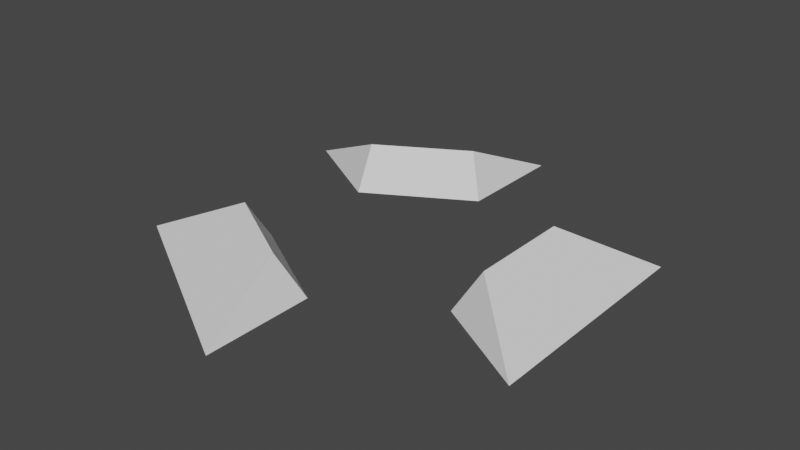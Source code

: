 # Source: Teleporter.blend  (saved by Blender 2.80.74; exported with 4.5.12 LTS)
import bpy
from mathutils import Matrix  # noqa: F401  (used for matrix-valued properties, if any)

bpy.ops.wm.read_factory_settings(use_empty=True)
scene = bpy.context.scene
scene.name = 'Scene'

# ---- collections
col_collection = bpy.data.collections.new('Collection'); scene.collection.children.link(col_collection)

# ---- world
world_world = bpy.data.worlds.new('World'); scene.world = world_world
world_world.use_nodes = True; world_world.node_tree.nodes.clear()
_N = world_world.node_tree.nodes; _L = world_world.node_tree.links
n0 = _N.new('ShaderNodeOutputWorld'); n0.name = 'World Output'; n0.location = (300, 300)
n1 = _N.new('ShaderNodeBackground'); n1.name = 'Background'; n1.location = (10, 300)
n1.inputs[0].default_value = (0.05088, 0.05088, 0.05088, 1.0)
_L.new(n1.outputs[0], n0.inputs[0])
n0.is_active_output = True
world_world.color = (0.05088, 0.05088, 0.05088)
world_world.use_sun_shadow = False
world_world.sun_shadow_jitter_overblur = 0.0

# ---- meshes
me_circle = bpy.data.meshes.new('Circle')
me_circle.from_pydata([(0.0, 0.5, 0.0), (-0.433, 0.25, 0.0), (-0.433, -0.25, 0.0), (4.371e-08, -0.5, 0.0), (0.433, -0.25, 0.0), (0.433, 0.25, 0.0), (0.0, 0.2596, 0.0), (-0.2248, 0.1298, 0.0), (-0.2248, -0.1298, 0.0), (2.269e-08, -0.2596, 0.0), (0.2248, -0.1298, 0.0), (0.2248, 0.1298, 0.0), (-0.04366, 0.2955, 0.09092), (-0.2341, 0.1856, 0.09092), (-0.2341, -0.1856, 0.09092), (-0.04366, -0.2955, 0.09092), (0.2778, -0.11, 0.09092), (0.2778, 0.11, 0.09092)], [], [(2, 8, 9, 3), (10, 11, 5, 4), (0, 6, 7, 1), (6, 12, 13, 7), (17, 11, 10, 16), (8, 14, 15, 9), (8, 2, 14), (9, 15, 3), (2, 3, 15, 14), (6, 0, 12), (7, 13, 1), (0, 1, 13, 12), (5, 11, 17), (4, 16, 10), (5, 17, 16, 4)])
_uv = me_circle.uv_layers.new(name='UVMap')
_uv.uv.foreach_set('vector', [0.968, 0.03002, 0.9688, 0.0305, 0.9688, 0.03154, 0.968, 0.03202, 0.9672, 0.03154, 0.9672, 0.0305, 0.968, 0.03002, 0.968, 0.03202, 0.9672, 0.03202, 0.9663, 0.03154, 0.9663, 0.0305, 0.9672, 0.03002, 0.968, 0.03278, 0.9684, 0.03287, 0.9686, 0.03362, 0.9683, 0.03367, 0.97, 0.03146, 0.9696, 0.03154, 0.9696, 0.0305, 0.97, 0.03058, 0.9689, 0.03202, 0.9692, 0.03206, 0.969, 0.03281, 0.9686, 0.03291, 0.9677, 0.03344, 0.967, 0.03335, 0.9678, 0.03307, 0.9686, 0.03291, 0.969, 0.03281, 0.9692, 0.03367, 0.967, 0.03335, 0.967, 0.03202, 0.9678, 0.03249, 0.9678, 0.03307, 0.968, 0.03278, 0.9686, 0.03202, 0.9684, 0.03287, 0.9664, 0.03344, 0.9663, 0.03307, 0.967, 0.03335, 0.967, 0.03202, 0.967, 0.03335, 0.9663, 0.03307, 0.9663, 0.03249, 0.97, 0.03202, 0.9696, 0.03154, 0.97, 0.03146, 0.97, 0.03002, 0.97, 0.03058, 0.9696, 0.0305, 0.9696, 0.03202, 0.9688, 0.03146, 0.9688, 0.03058, 0.9696, 0.03002])
me_circle.use_remesh_preserve_volume = False
me_circle.use_remesh_preserve_attributes = False
me_circle.use_mirror_vertex_groups = False
me_circle.update()

# ---- objects
ob_circle = bpy.data.objects.new('Circle', me_circle)

# ---- transforms, parenting, visibility, modifiers, constraints
ob_circle.location = (0.0, 0.0, 0.0)
ob_circle.lineart.crease_threshold = 0.0

# ---- collection membership
col_collection.objects.link(ob_circle)

# ---- scene / render settings (as saved in the file)
scene.frame_start = 1; scene.frame_end = 250; scene.frame_set(1)
scene.render.engine = 'BLENDER_EEVEE_NEXT'
scene.cycles.use_denoising = False
scene.cycles.samples = 128
scene.cycles.sampling_pattern = 'TABULATED_SOBOL'
scene.cycles.use_adaptive_sampling = False
scene.cycles.use_light_tree = False
scene.view_settings.view_transform = 'Filmic'
bpy.context.view_layer.update()

# ---- added for rendering (the .blend has no active camera and no usable light): camera, sun
cam_auto = bpy.data.cameras.new('AutoCamera')
cam_auto.lens = 50.0
cam_auto.sensor_width = 36.0
cam_auto.clip_end = 1000.0
ob_auto_camera = bpy.data.objects.new('AutoCamera', cam_auto)
scene.collection.objects.link(ob_auto_camera)
ob_auto_camera.location = (1.22684, -1.47221, 1.02694)
ob_auto_camera.rotation_euler = (1.09748, -7.21219e-08, 0.694738)
scene.camera = ob_auto_camera
light_auto_sun = bpy.data.lights.new('AutoSun', 'SUN')
light_auto_sun.energy = 3.0
light_auto_sun.angle = 0.0523599
ob_auto_sun = bpy.data.objects.new('AutoSun', light_auto_sun)
scene.collection.objects.link(ob_auto_sun)
ob_auto_sun.rotation_euler = (0.872665, 0.174533, 0.523599)
bpy.context.view_layer.update()
